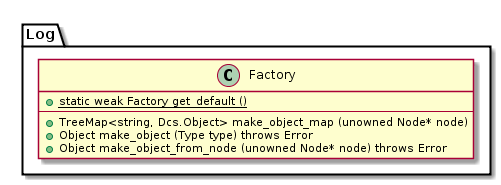

The diagram above was rendered by PlantUML. Its source (embedded in the PNG):
@startuml
class Log.Factory {
    +{static}static weak Factory get_default ()
    ----
    +TreeMap<string, Dcs.Object> make_object_map (unowned Node* node)
    +Object make_object (Type type) throws Error
    +Object make_object_from_node (unowned Node* node) throws Error
}
@enduml